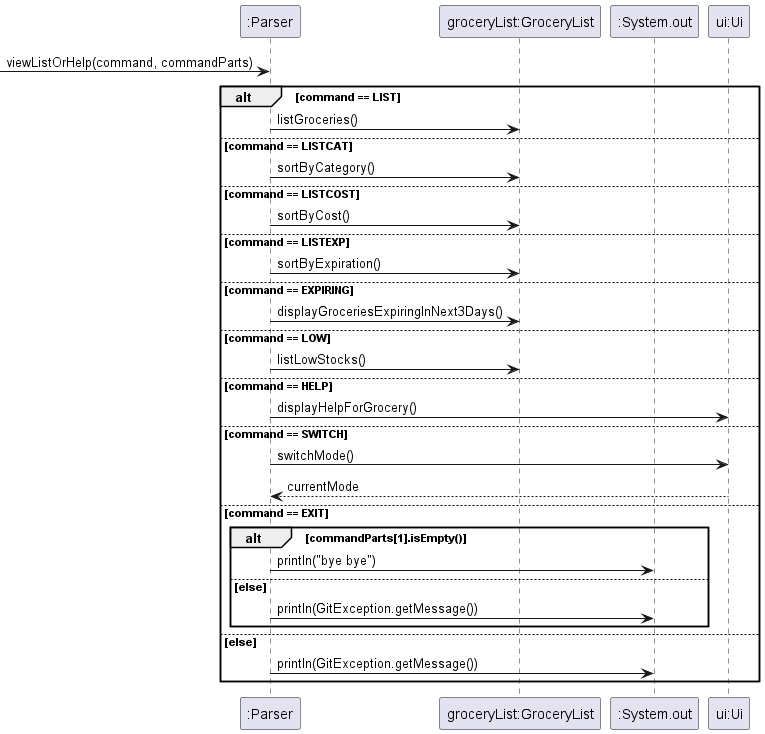

The diagram above was rendered by PlantUML. Its source (embedded in the PNG):
@startuml

participant ":Parser" as p
participant "groceryList:GroceryList" as gl
participant ":System.out" as sys
participant "ui:Ui" as ui

 -> p : viewListOrHelp(command, commandParts)

 alt command == LIST
    p -> gl : listGroceries()
 else command == LISTCAT
    p -> gl : sortByCategory()
 else command == LISTCOST
    p -> gl : sortByCost()
 else command == LISTEXP
    p -> gl : sortByExpiration()
 else command == EXPIRING
    p -> gl : displayGroceriesExpiringInNext3Days()
 else command == LOW
    p -> gl : listLowStocks()
 else command == HELP
    p -> ui : displayHelpForGrocery()
 else command == SWITCH
    p -> ui : switchMode()
    ui --> p : currentMode
 else command == EXIT
    alt commandParts[1].isEmpty()
        p -> sys : println("bye bye")
    else else
         p -> sys : println(GitException.getMessage())
    end
 else else
    p -> sys : println(GitException.getMessage())
 end

@enduml